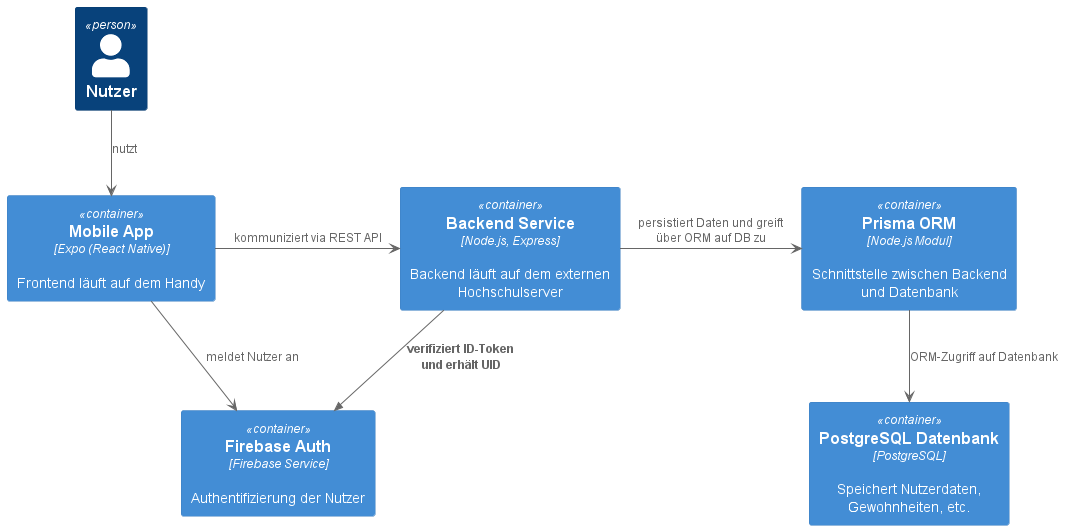

The diagram above was rendered by PlantUML. Its source (embedded in the PNG):
@startuml C4-level2
!include https://raw.githubusercontent.com/plantuml-stdlib/C4-PlantUML/master/C4_Container.puml

Person(Nutzer, "Nutzer")

Container(frontend, "Mobile App", "Expo (React Native)", "Frontend läuft auf dem Handy")
Container(backend, "Backend Service", "Node.js, Express", "Backend läuft auf dem externen Hochschulserver")
Container(auth, "Firebase Auth", "Firebase Service", "Authentifizierung der Nutzer")
Container(db, "PostgreSQL Datenbank", "PostgreSQL", "Speichert Nutzerdaten, Gewohnheiten, etc.")
Container(prisma, "Prisma ORM", "Node.js Modul", "Schnittstelle zwischen Backend und Datenbank")

Nutzer --> frontend : nutzt
frontend -> auth : meldet Nutzer an
frontend -> backend : kommuniziert via REST API 

Rel_D(backend, auth, "verifiziert ID-Token\nund erhält UID")

backend -> prisma : persistiert Daten und greift über ORM auf DB zu
prisma --> db : ORM-Zugriff auf Datenbank



@enduml